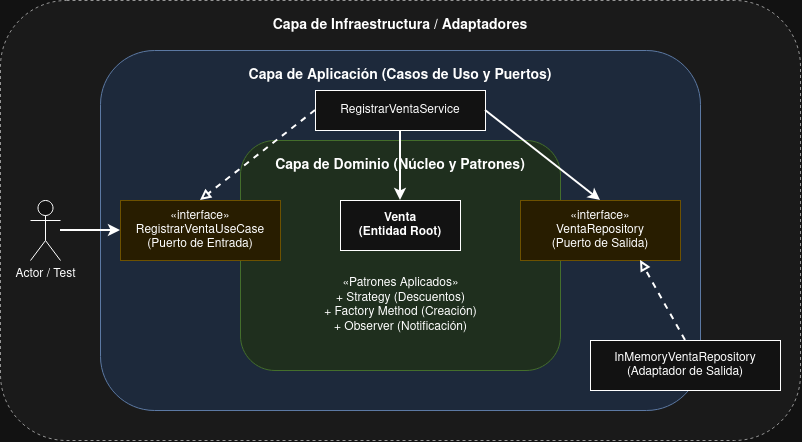

The diagram above was exported from draw.io. Its source (the exported page's mxGraphModel, read from the mxfile embedded in the PNG):
<mxGraphModel dx="1154" dy="674" grid="1" gridSize="10" guides="1" tooltips="1" connect="1" arrows="1" fold="1" page="1" pageScale="1" pageWidth="827" pageHeight="1169" math="0" shadow="0">
  <root>
    <mxCell id="0" />
    <mxCell id="1" parent="0" />
    <mxCell id="2" parent="1" style="rounded=1;whiteSpace=wrap;html=1;verticalAlign=top;fillColor=#f5f5f5;strokeColor=#666666;dashed=1;fontStyle=1;fontSize=14;spacingTop=10;" value="Capa de Infraestructura / Adaptadores" vertex="1">
      <mxGeometry height="440" width="800" x="40" y="40" as="geometry" />
    </mxCell>
    <mxCell id="3" parent="1" style="rounded=1;whiteSpace=wrap;html=1;verticalAlign=top;fillColor=#dae8fc;strokeColor=#6c8ebf;fontStyle=1;fontSize=14;spacingTop=10;" value="Capa de Aplicación (Casos de Uso y Puertos)" vertex="1">
      <mxGeometry height="360" width="600" x="140" y="90" as="geometry" />
    </mxCell>
    <mxCell id="4" parent="1" style="rounded=1;whiteSpace=wrap;html=1;verticalAlign=top;fillColor=#d5e8d4;strokeColor=#82b366;fontStyle=1;fontSize=14;spacingTop=10;" value="Capa de Dominio (Núcleo y Patrones)" vertex="1">
      <mxGeometry height="230" width="320" x="280" y="180" as="geometry" />
    </mxCell>
    <mxCell id="5" parent="1" style="shape=umlClass;whiteSpace=wrap;html=1;fontStyle=1;fillColor=#ffffff;" value="Venta&#10;(Entidad Root)" vertex="1">
      <mxGeometry height="50" width="120" x="380" y="240" as="geometry" />
    </mxCell>
    <mxCell id="6" parent="1" style="text;html=1;align=center;verticalAlign=middle;resizable=0;points=[];autosize=1;strokeColor=none;fillColor=none;" value="«Patrones Aplicados»&#10;+ Strategy (Descuentos)&#10;+ Factory Method (Creación)&#10;+ Observer (Notificación)" vertex="1">
      <mxGeometry height="70" width="170" x="355" y="310" as="geometry" />
    </mxCell>
    <mxCell id="7" parent="1" style="shape=umlClass;whiteSpace=wrap;html=1;fillColor=#fff2cc;strokeColor=#d6b656;" value="«interface»&#10;RegistrarVentaUseCase&#10;(Puerto de Entrada)" vertex="1">
      <mxGeometry height="60" width="160" x="160" y="240" as="geometry" />
    </mxCell>
    <mxCell id="8" parent="1" style="shape=umlClass;whiteSpace=wrap;html=1;fillColor=#fff2cc;strokeColor=#d6b656;" value="«interface»&#10;VentaRepository&#10;(Puerto de Salida)" vertex="1">
      <mxGeometry height="60" width="160" x="560" y="240" as="geometry" />
    </mxCell>
    <mxCell id="9" parent="1" style="shape=umlClass;whiteSpace=wrap;html=1;fillColor=#ffffff;" value="RegistrarVentaService" vertex="1">
      <mxGeometry height="40" width="170" x="355" y="130" as="geometry" />
    </mxCell>
    <mxCell id="10" parent="1" style="shape=umlActor;verticalLabelPosition=bottom;verticalAlign=top;html=1;outlineConnect=0;" value="Actor / Test" vertex="1">
      <mxGeometry height="60" width="30" x="70" y="240" as="geometry" />
    </mxCell>
    <mxCell id="11" parent="1" style="shape=umlClass;whiteSpace=wrap;html=1;fillColor=#ffffff;" value="InMemoryVentaRepository&#10;(Adaptador de Salida)" vertex="1">
      <mxGeometry height="50" width="190" x="630" y="380" as="geometry" />
    </mxCell>
    <mxCell id="12" edge="1" parent="1" source="10" style="endArrow=classic;html=1;strokeWidth=2;" target="7">
      <mxGeometry relative="1" as="geometry" />
    </mxCell>
    <mxCell id="13" edge="1" parent="1" source="9" style="endArrow=block;dashed=1;endFill=0;html=1;strokeWidth=2;exitX=0;exitY=0.5;entryX=0.5;entryY=0;" target="7">
      <mxGeometry relative="1" as="geometry" />
    </mxCell>
    <mxCell id="14" edge="1" parent="1" source="9" style="endArrow=classic;html=1;strokeWidth=2;exitX=1;exitY=0.5;entryX=0.5;entryY=0;" target="8">
      <mxGeometry relative="1" as="geometry" />
    </mxCell>
    <mxCell id="15" edge="1" parent="1" source="9" style="endArrow=classic;html=1;strokeWidth=2;exitX=0.5;exitY=1;entryX=0.5;entryY=0;" target="5">
      <mxGeometry relative="1" as="geometry" />
    </mxCell>
    <mxCell id="16" edge="1" parent="1" source="11" style="endArrow=block;dashed=1;endFill=0;html=1;strokeWidth=2;exitX=0.5;exitY=0;entryX=0.75;entryY=1;" target="8">
      <mxGeometry relative="1" as="geometry" />
    </mxCell>
  </root>
</mxGraphModel>